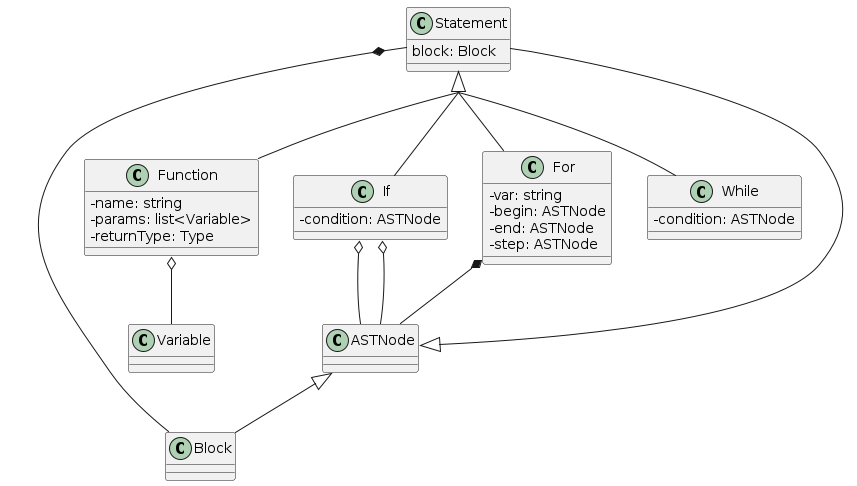

The diagram above was rendered by PlantUML. Its source (embedded in the PNG):
@startuml
skinparam classAttributeIconSize 0
skinparam groupInheritance 3

Statement *-- Block
class Statement {
  block: Block
}

Statement <|-- Function
Function o-- Variable
class Function {
  -name: string
  -params: list<Variable>
  -returnType: Type
}

Statement <|-- If
If o-- ASTNode
class If {
  -condition: ASTNode
}

Statement <|-- For
For *-- ASTNode
class For {
  -var: string
  -begin: ASTNode
  -end: ASTNode
  -step: ASTNode
}

Statement <|-- While
If o-- ASTNode
class While {
  -condition: ASTNode
}

ASTNode <|-- Statement
ASTNode <|-- Block

@enduml